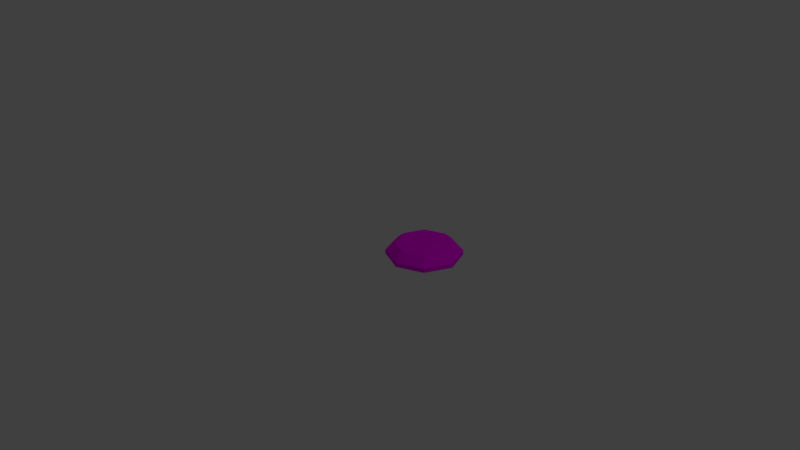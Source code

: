 # Source: mine.blend  (saved by Blender 2.79.0; exported with 4.5.12 LTS)
import bpy
from mathutils import Matrix  # noqa: F401  (used for matrix-valued properties, if any)

bpy.ops.wm.read_factory_settings(use_empty=True)
scene = bpy.context.scene
scene.name = 'Scene'

# ---- collections
col_collection_1 = bpy.data.collections.new('Collection 1'); scene.collection.children.link(col_collection_1)

# ---- images (referenced by path relative to the original .blend; pixels are not part of the script)
import os
ASSET_DIR = os.environ.get("B2B_ASSET_DIR", "")  # directory of the original .blend (textures are referenced by path, not embedded)
HERE = os.path.dirname(os.path.abspath(__file__))  # packed textures are extracted next to this script under _unpacked/

def load_image(name, relpath, width, height, colorspace="sRGB"):
    """Load a texture the original file referenced (path relative to the .blend, or extracted next to this script)."""
    p = next((c for c in (os.path.join(HERE, relpath), os.path.join(ASSET_DIR, relpath)) if relpath and os.path.exists(c)), "")
    if p:
        img = bpy.data.images.load(p, check_existing=True)
        img.name = name
    else:  # same state as the original file: an image datablock whose file is absent (Cycles renders it pink)
        img = bpy.data.images.new(name, width, height)
        img.source = "FILE"
        img.filepath = "//" + (relpath or name)
    img.colorspace_settings.name = colorspace
    return img
img_material_001_diffuse_color = load_image('Material.001 Diffuse Color', 'mine.png', 1024, 1024, 'sRGB')

# ---- materials (node trees are filled in below, after node groups)
mat_material_003 = bpy.data.materials.new('Material.003')
mat_material_003.alpha_threshold = 0.0
mat_material_003.roughness = 0.5

# ---- material node trees
mat_material_003.use_nodes = True; mat_material_003.node_tree.nodes.clear()
_N = mat_material_003.node_tree.nodes; _L = mat_material_003.node_tree.links
n0 = _N.new('ShaderNodeOutputMaterial'); n0.name = 'Material Output'; n0.location = (411, 337)
n1 = _N.new('ShaderNodeTexImage'); n1.name = 'Image Texture'; n1.location = (32, 445)
n1.width = 140
n1.image = img_material_001_diffuse_color
n2 = _N.new('ShaderNodeBsdfDiffuse'); n2.name = 'Diffuse BSDF'; n2.location = (213, 133)
_L.new(n1.outputs[0], n2.inputs[0])
_L.new(n2.outputs[0], n0.inputs[0])
n0.is_active_output = True

# ---- world
world_world = bpy.data.worlds.new('World'); scene.world = world_world
world_world.color = (0.05088, 0.05088, 0.05088)
world_world.use_sun_shadow = False
world_world.sun_shadow_jitter_overblur = 0.0
world_world.cycles.sampling_method = 'MANUAL'

# ---- cameras
cam_camera = bpy.data.cameras.new('Camera')
cam_camera.clip_end = 100.0
cam_camera.lens = 35.0
cam_camera.sensor_width = 32.0
cam_camera.sensor_height = 18.0
cam_camera.ortho_scale = 7.314
cam_camera.dof.focus_distance = 0.0

# ---- lights
light_lamp = bpy.data.lights.new('Lamp', 'POINT')
light_lamp.transmission_factor = 0.0
light_lamp.cutoff_distance = 30.0
light_lamp.energy = 100.0
light_lamp.shadow_buffer_clip_start = 1.001
light_lamp.shadow_soft_size = 0.1
light_lamp.shadow_maximum_resolution = 0.006
light_lamp.use_absolute_resolution = True

# ---- meshes
me_cylinder = bpy.data.meshes.new('Cylinder')
me_cylinder.from_pydata([(0.0, 1.0, -1.0), (0.7071, 0.7071, -1.0), (1.0, -4.371e-08, -1.0), (0.7071, -0.7071, -1.0), (-8.742e-08, -1.0, -1.0), (-0.7071, -0.7071, -1.0), (-1.0, 1.192e-08, -1.0), (-0.7071, 0.7071, -1.0), (-2.239e-09, 0.7011, 2.271), (0.0, 1.0, 0.1778), (-4.394e-09, 0.7548, 2.255), (0.4958, 0.4958, 2.271), (0.7071, 0.7071, 0.1778), (0.5337, 0.5337, 2.255), (0.7011, -3.277e-08, 2.271), (1.0, -4.371e-08, 0.1778), (0.7548, -3.206e-08, 2.255), (0.4958, -0.4958, 2.271), (0.7071, -0.7071, 0.1778), (0.5337, -0.5337, 2.255), (-6.545e-08, -0.7011, 2.271), (-8.742e-08, -1.0, 0.1778), (-7.048e-08, -0.7548, 2.255), (-0.4958, -0.4958, 2.271), (-0.7071, -0.7071, 0.1778), (-0.5337, -0.5337, 2.255), (-0.7011, 7.451e-09, 2.271), (-1.0, 1.192e-08, 0.1778), (-0.7548, 9.965e-09, 2.255), (-0.4958, 0.4958, 2.271), (-0.7071, 0.7071, 0.1778), (-0.5337, 0.5337, 2.255)], [], [(7, 30, 9, 0), (2, 15, 18, 3), (3, 18, 21, 4), (4, 21, 24, 5), (5, 24, 27, 6), (6, 27, 30, 7), (0, 9, 12, 1), (1, 12, 15, 2), (0, 1, 2, 3, 4, 5, 6, 7), (12, 9, 10, 13), (13, 10, 8, 11), (15, 12, 13, 16), (16, 13, 11, 14), (18, 15, 16, 19), (19, 16, 14, 17), (21, 18, 19, 22), (22, 19, 17, 20), (24, 21, 22, 25), (25, 22, 20, 23), (27, 24, 25, 28), (28, 25, 23, 26), (30, 27, 28, 31), (31, 28, 26, 29), (9, 30, 31, 10), (10, 31, 29, 8), (11, 8, 29, 26, 23, 20, 17, 14)])
_uv = me_cylinder.uv_layers.new(name='UVMap')
_uv.uv.foreach_set('vector', [0.3812, 0.3673, 0.3812, 0.06981, 0.5, 0.06981, 0.5, 0.3673, 0.7377, 0.3673, 0.7377, 0.06981, 0.8565, 0.06981, 0.8565, 0.3673, 0.8565, 0.3673, 0.8565, 0.06981, 0.9753, 0.06981, 0.9753, 0.3673, 0.02469, 0.3673, 0.02469, 0.06981, 0.1435, 0.06981, 0.1435, 0.3673, 0.1435, 0.3673, 0.1435, 0.06981, 0.2623, 0.06981, 0.2623, 0.3673, 0.2623, 0.3673, 0.2623, 0.06981, 0.3812, 0.06981, 0.3812, 0.3673, 0.5, 0.3673, 0.5, 0.06981, 0.6188, 0.06981, 0.6188, 0.3673, 0.6188, 0.3673, 0.6188, 0.06981, 0.7377, 0.06981, 0.7377, 0.3673, 0.6504, 0.4199, 0.85, 0.4199, 0.9912, 0.5611, 0.9912, 0.7607, 0.85, 0.9019, 0.6504, 0.9019, 0.5092, 0.7607, 0.5092, 0.5611, 0.5088, 0.7787, 0.3599, 0.9269, 0.3518, 0.9084, 0.49, 0.7714, 0.49, 0.7714, 0.3518, 0.9084, 0.3444, 0.8902, 0.4719, 0.7637, 0.5088, 0.5686, 0.5088, 0.7787, 0.49, 0.7714, 0.4904, 0.5769, 0.4904, 0.5769, 0.49, 0.7714, 0.4719, 0.7637, 0.4721, 0.5842, 0.3601, 0.4201, 0.5088, 0.5686, 0.4904, 0.5769, 0.3529, 0.439, 0.3529, 0.439, 0.4904, 0.5769, 0.4721, 0.5842, 0.3452, 0.4571, 0.1499, 0.4199, 0.3601, 0.4201, 0.3529, 0.439, 0.1581, 0.4384, 0.1581, 0.4384, 0.3529, 0.439, 0.3452, 0.4571, 0.1654, 0.4566, 0.001059, 0.5683, 0.1499, 0.4199, 0.1581, 0.4384, 0.01991, 0.5755, 0.01991, 0.5755, 0.1581, 0.4384, 0.1654, 0.4566, 0.03799, 0.5832, 0.0009196, 0.7783, 0.001059, 0.5683, 0.01991, 0.5755, 0.01938, 0.7701, 0.01938, 0.7701, 0.01991, 0.5755, 0.03799, 0.5832, 0.03762, 0.7627, 0.1497, 0.9267, 0.0009196, 0.7783, 0.01938, 0.7701, 0.1569, 0.9078, 0.1569, 0.9078, 0.01938, 0.7701, 0.03762, 0.7627, 0.1647, 0.8897, 0.3599, 0.9269, 0.1497, 0.9267, 0.1569, 0.9078, 0.3518, 0.9084, 0.3518, 0.9084, 0.1569, 0.9078, 0.1647, 0.8897, 0.3444, 0.8902, 0.4719, 0.7637, 0.3444, 0.8902, 0.1647, 0.8897, 0.03762, 0.7627, 0.03799, 0.5832, 0.1654, 0.4566, 0.3452, 0.4571, 0.4721, 0.5842])
me_cylinder.materials.append(mat_material_003)
me_cylinder.use_remesh_preserve_volume = False
me_cylinder.use_remesh_preserve_attributes = False
me_cylinder.use_mirror_vertex_groups = False
me_cylinder.update()

# ---- objects
ob_cylinder = bpy.data.objects.new('Cylinder', me_cylinder)
ob_lamp = bpy.data.objects.new('Lamp', light_lamp)
ob_camera = bpy.data.objects.new('Camera', cam_camera)

# ---- transforms, parenting, visibility, modifiers, constraints
ob_cylinder.location = (0.5, 0.5, 0.0603)
ob_cylinder.scale = (0.5, 0.5, 0.05)
ob_cylinder.lineart.crease_threshold = 0.0
_vg = ob_cylinder.vertex_groups.new(name='Group')
ob_lamp.location = (4.076, 1.005, 5.904)
ob_lamp.rotation_euler = (0.6503, 0.05522, 1.866)
ob_lamp.lock_rotations_4d = False
ob_lamp.empty_display_type = 'ARROWS'
ob_lamp.color = (0.0, 0.0, 0.0, 0.0)
ob_lamp.lineart.crease_threshold = 0.0
ob_camera.location = (7.481, -6.508, 5.344)
ob_camera.rotation_euler = (1.109, 0.0, 0.8149)
ob_camera.lock_rotations_4d = False
ob_camera.empty_display_type = 'ARROWS'
ob_camera.color = (0.0, 0.0, 0.0, 0.0)
ob_camera.display_type = 'WIRE'
ob_camera.lineart.crease_threshold = 0.0

# ---- collection membership
col_collection_1.objects.link(ob_cylinder)
col_collection_1.objects.link(ob_lamp)
col_collection_1.objects.link(ob_camera)

# ---- scene / render settings (as saved in the file)
scene.camera = ob_camera
scene.frame_start = 1; scene.frame_end = 250; scene.frame_set(1)
scene.render.engine = 'CYCLES'
scene.render.resolution_percentage = 50
scene.render.dither_intensity = 0.0
scene.cycles.use_denoising = False
scene.cycles.samples = 128
scene.cycles.sampling_pattern = 'TABULATED_SOBOL'
scene.cycles.use_adaptive_sampling = False
scene.cycles.use_light_tree = False
scene.cycles.blur_glossy = 0.0
scene.cycles.sample_clamp_indirect = 0.0
scene.view_settings.view_transform = 'Standard'
bpy.context.view_layer.update()
